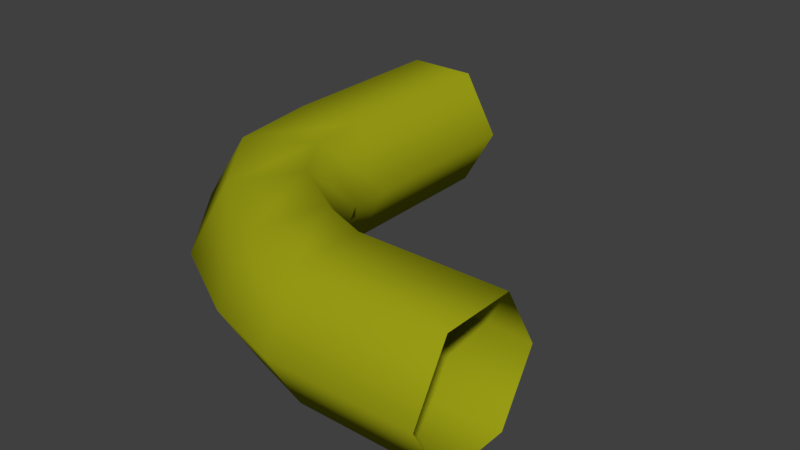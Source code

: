 # Source: caboAmarelo1.blend  (saved by Blender 2.80.75; exported with 4.5.12 LTS)
import bpy
from mathutils import Matrix  # noqa: F401  (used for matrix-valued properties, if any)

bpy.ops.wm.read_factory_settings(use_empty=True)
scene = bpy.context.scene
scene.name = 'Scene'

# ---- collections
col_collection_1 = bpy.data.collections.new('Collection 1'); scene.collection.children.link(col_collection_1)

# ---- materials (node trees are filled in below, after node groups)
mat_vermelho = bpy.data.materials.new('vermelho')
mat_vermelho.alpha_threshold = 0.0
mat_vermelho.use_transparent_shadow = False
mat_vermelho.diffuse_color = (0.4575, 0.01376, 0.01214, 1.0)
mat_vermelho.roughness = 0.5
mat_vermelho.specular_intensity = 0.0
mat_azul = bpy.data.materials.new('azul')
mat_azul.alpha_threshold = 0.0
mat_azul.use_transparent_shadow = False
mat_azul.diffuse_color = (0.01615, 0.02036, 0.42, 1.0)
mat_azul.roughness = 0.5
mat_azul.specular_intensity = 0.0
mat_verde = bpy.data.materials.new('verde')
mat_verde.alpha_threshold = 0.0
mat_verde.use_transparent_shadow = False
mat_verde.diffuse_color = (0.008003, 0.3757, 0.008667, 1.0)
mat_verde.roughness = 0.5
mat_verde.specular_intensity = 0.0
mat_amarelo = bpy.data.materials.new('Amarelo')
mat_amarelo.alpha_threshold = 0.0
mat_amarelo.use_transparent_shadow = False
mat_amarelo.diffuse_color = (0.3504, 0.3672, 0.007999, 1.0)
mat_amarelo.roughness = 0.5
mat_amarelo.specular_intensity = 0.0
mat_preto = bpy.data.materials.new('Preto')
mat_preto.alpha_threshold = 0.0
mat_preto.use_transparent_shadow = False
mat_preto.diffuse_color = (0.03522, 0.03522, 0.03522, 1.0)
mat_preto.roughness = 0.5
mat_preto.specular_intensity = 0.06897

# ---- material node trees

# ---- world
world_world = bpy.data.worlds.new('World'); scene.world = world_world
world_world.color = (0.05088, 0.05088, 0.05088)
world_world.use_sun_shadow = False
world_world.sun_shadow_jitter_overblur = 0.0
world_world.cycles.sampling_method = 'MANUAL'

# ---- meshes
me_cube = bpy.data.meshes.new('Cube')
me_cube.from_pydata([(0.2305, -0.3898, -0.4088), (0.2846, -0.16, 0.0), (0.5695, -0.2826, 0.0), (1.514, -0.2826, 0.0), (0.5695, -0.5186, -0.4088), (1.514, -0.5186, -0.4088), (0.5695, -0.9907, -0.4088), (1.514, -0.9907, -0.4088), (0.5695, -1.227, 5.96e-08), (1.514, -1.227, 2.98e-08), (0.5695, -0.9907, 0.4088), (1.514, -0.9907, 0.4088), (0.5695, -0.5186, 0.4088), (1.514, -0.5186, 0.4088), (0.1224, -0.8493, -0.4088), (0.06829, -1.079, 5.96e-08), (0.1224, -0.8493, 0.4088), (0.2305, -0.3898, 0.4088), (-0.1639, -0.1436, -0.4088), (-0.04599, 0.0609, 0.0), (-0.3996, -0.5525, -0.4088), (-0.5175, -0.757, 5.96e-08), (-0.3996, -0.5525, 0.4088), (-0.1639, -0.1436, 0.4088), (-1.146, 0.583, 0.0), (-1.163, 1.806, 0.0), (-0.9268, 1.806, -0.4088), (-0.4548, 1.806, -0.4088), (-0.2016, 0.5954, 5.96e-08), (-0.2188, 1.806, 2.98e-08), (-0.4376, 0.5923, 0.4088), (-0.4548, 1.806, 0.4088), (-0.9096, 0.5861, 0.4088), (-0.9268, 1.806, 0.4088), (-0.4066, 0.1956, -0.4088), (-0.1998, 0.3093, 0.0), (-0.8203, -0.03183, -0.4088), (-1.027, -0.1455, 5.96e-08), (-0.8203, -0.03183, 0.4088), (-0.4066, 0.1956, 0.4088), (-0.4376, 0.5923, -0.4088), (-0.9096, 0.5861, -0.4088)], [], [(14, 15, 21, 20), (0, 14, 20, 18), (2, 3, 5, 4), (24, 25, 26, 41), (12, 2, 1, 17), (4, 5, 7, 6), (15, 16, 22, 21), (8, 10, 16, 15), (6, 7, 9, 8), (17, 1, 19, 23), (6, 8, 15, 14), (8, 9, 11, 10), (2, 4, 0, 1), (4, 6, 14, 0), (10, 11, 13, 12), (16, 17, 23, 22), (1, 0, 18, 19), (12, 13, 3, 2), (10, 12, 17, 16), (41, 26, 27, 40), (40, 27, 29, 28), (28, 29, 31, 30), (30, 31, 33, 32), (32, 33, 25, 24), (19, 18, 34, 35), (20, 21, 37, 36), (22, 23, 39, 38), (18, 20, 36, 34), (21, 22, 38, 37), (23, 19, 35, 39), (34, 36, 41, 40), (37, 38, 32, 24), (39, 35, 28, 30), (35, 34, 40, 28), (36, 37, 24, 41), (38, 39, 30, 32)])
me_cube.polygons.foreach_set('use_smooth', [True] * 36)
me_cube.polygons.foreach_set('material_index', [3, 3, 3, 3, 3, 3, 3, 3, 3, 3, 3, 3, 3, 3, 3, 3, 3, 3, 3, 3, 3, 3, 3, 3, 3, 3, 3, 3, 3, 3, 3, 3, 3, 3, 3, 3])
me_cube.materials.append(mat_vermelho)
me_cube.materials.append(mat_azul)
me_cube.materials.append(mat_verde)
me_cube.materials.append(mat_amarelo)
me_cube.materials.append(mat_preto)
me_cube.use_remesh_preserve_volume = False
me_cube.use_remesh_preserve_attributes = False
me_cube.use_mirror_vertex_groups = False
me_cube.update()

# ---- objects
ob_cube = bpy.data.objects.new('Cube', me_cube)

# ---- transforms, parenting, visibility, modifiers, constraints
ob_cube.location = (0.0, 0.0, 0.0)
ob_cube.lock_rotations_4d = False
ob_cube.empty_display_type = 'ARROWS'
ob_cube.lineart.crease_threshold = 0.0

# ---- collection membership
col_collection_1.objects.link(ob_cube)

# ---- scene / render settings (as saved in the file)
scene.frame_start = 1; scene.frame_end = 250; scene.frame_set(1)
scene.render.engine = 'BLENDER_EEVEE_NEXT'
scene.render.resolution_percentage = 50
scene.render.dither_intensity = 0.0
scene.cycles.use_denoising = False
scene.cycles.samples = 128
scene.cycles.sampling_pattern = 'TABULATED_SOBOL'
scene.cycles.use_adaptive_sampling = False
scene.cycles.use_light_tree = False
scene.cycles.blur_glossy = 0.0
scene.cycles.sample_clamp_indirect = 0.0
scene.view_settings.view_transform = 'Standard'
bpy.context.view_layer.update()

# ---- added for rendering (the .blend has no active camera and no usable light): camera, sun
cam_auto = bpy.data.cameras.new('AutoCamera')
cam_auto.lens = 50.0
cam_auto.sensor_width = 36.0
cam_auto.clip_end = 1000.0
ob_auto_camera = bpy.data.objects.new('AutoCamera', cam_auto)
scene.collection.objects.link(ob_auto_camera)
ob_auto_camera.location = (3.99338, -4.29204, 3.0544)
ob_auto_camera.rotation_euler = (1.09748, -7.21219e-08, 0.694738)
scene.camera = ob_auto_camera
light_auto_sun = bpy.data.lights.new('AutoSun', 'SUN')
light_auto_sun.energy = 3.0
light_auto_sun.angle = 0.0523599
ob_auto_sun = bpy.data.objects.new('AutoSun', light_auto_sun)
scene.collection.objects.link(ob_auto_sun)
ob_auto_sun.rotation_euler = (0.872665, 0.174533, 0.523599)
bpy.context.view_layer.update()
